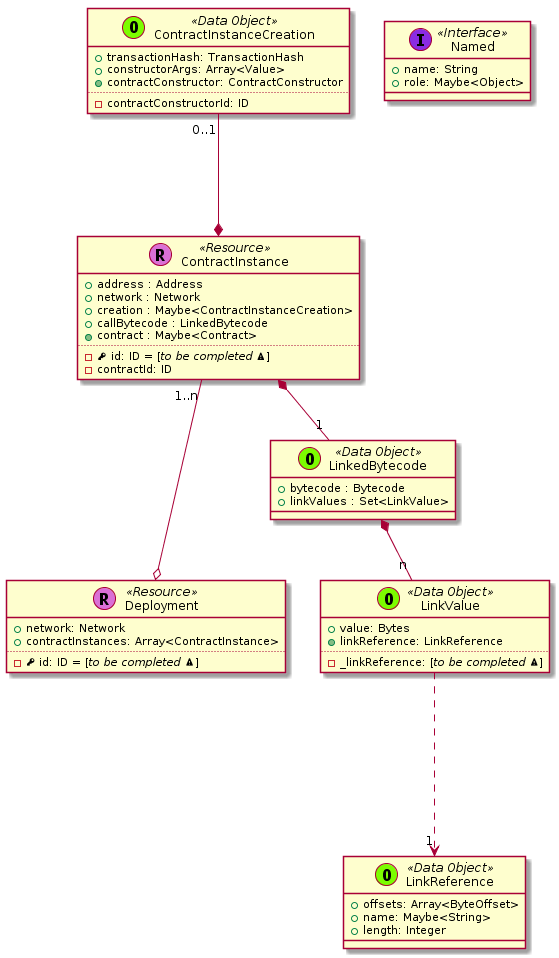

The diagram above was rendered by PlantUML. Its source (embedded in the PNG):
@startuml
skinparam defaultMonospacedFontName Andale Mono






  class Deployment << (R,orchid) Resource >> {
    + network: Network
    + contractInstances: Array<ContractInstance>
    ..
    - {field} <&key> id: ID = [//to be completed <&warning>//]
  }

  ContractInstance "1..n" ---o Deployment


  class ContractInstance << (R,orchid) Resource >> {
    + address : Address
    + network : Network
    + creation : Maybe<ContractInstanceCreation>
    + callBytecode : LinkedBytecode
    + {method} contract : Maybe<Contract>
    ..
    - {field} <&key> id: ID = [//to be completed <&warning>//]
    - contractId: ID
  }

  ContractInstanceCreation "0..1" ---* ContractInstance















    class LinkedBytecode << (O,lawngreen) Data Object >> {
      + bytecode : Bytecode
      + linkValues : Set<LinkValue>
    }


    class ContractInstanceCreation << (O,lawngreen) Data Object >> {
      + transactionHash: TransactionHash
      + constructorArgs: Array<Value>
      + {method} contractConstructor: ContractConstructor
      ..
      - contractConstructorId: ID
    }

    class LinkValue << (O,lawngreen) Data Object >> {
      + value: Bytes
      + {method} linkReference: LinkReference
      ..
      - _linkReference: [//to be completed <&warning>//]
    }

    class LinkReference << (O,lawngreen) Data Object >> {
      + offsets: Array<ByteOffset>
      + name: Maybe<String>
      + length: Integer
    }













  LinkedBytecode *-- "n" LinkValue


  LinkValue ....> "1" LinkReference





  ContractInstance *-- "1" LinkedBytecode











class Named << (I,blueviolet) Interface >> {
  + name: String
  + role: Maybe<Object>
}

@enduml